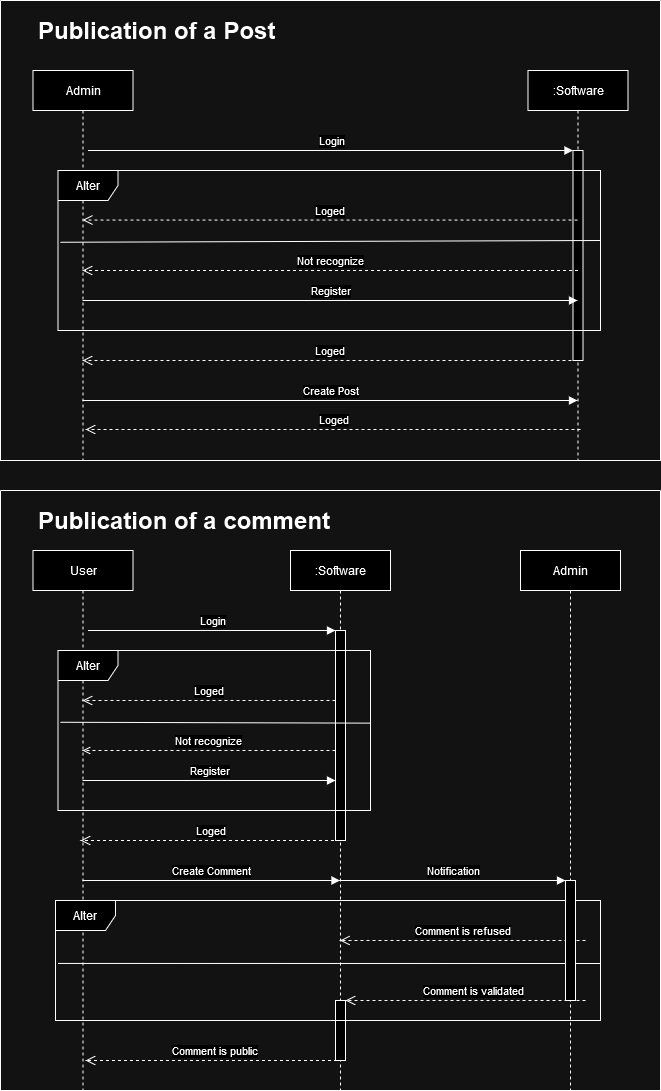

The diagram above was exported from draw.io. Its source (the exported page's mxGraphModel, read from the mxfile embedded in the PNG):
<mxGraphModel dx="1824" dy="549" grid="1" gridSize="10" guides="1" tooltips="1" connect="1" arrows="1" fold="1" page="1" pageScale="1" pageWidth="850" pageHeight="1100" math="0" shadow="0">
  <root>
    <mxCell id="0" />
    <mxCell id="1" parent="0" />
    <mxCell id="KzyAzJbDwsLBma_wEBIA-12" value="" style="swimlane;startSize=0;" parent="1" vertex="1">
      <mxGeometry x="-670" y="160" width="660" height="460" as="geometry" />
    </mxCell>
    <mxCell id="aM9ryv3xv72pqoxQDRHE-1" value="Admin" style="shape=umlLifeline;perimeter=lifelinePerimeter;whiteSpace=wrap;html=1;container=0;dropTarget=0;collapsible=0;recursiveResize=0;outlineConnect=0;portConstraint=eastwest;newEdgeStyle={&quot;edgeStyle&quot;:&quot;elbowEdgeStyle&quot;,&quot;elbow&quot;:&quot;vertical&quot;,&quot;curved&quot;:0,&quot;rounded&quot;:0};" parent="KzyAzJbDwsLBma_wEBIA-12" vertex="1">
      <mxGeometry x="32.5" y="70" width="100" height="390" as="geometry" />
    </mxCell>
    <mxCell id="aM9ryv3xv72pqoxQDRHE-5" value=":Software" style="shape=umlLifeline;perimeter=lifelinePerimeter;whiteSpace=wrap;html=1;container=0;dropTarget=0;collapsible=0;recursiveResize=0;outlineConnect=0;portConstraint=eastwest;newEdgeStyle={&quot;edgeStyle&quot;:&quot;elbowEdgeStyle&quot;,&quot;elbow&quot;:&quot;vertical&quot;,&quot;curved&quot;:0,&quot;rounded&quot;:0};" parent="KzyAzJbDwsLBma_wEBIA-12" vertex="1">
      <mxGeometry x="527.5" y="70" width="100" height="390" as="geometry" />
    </mxCell>
    <mxCell id="aM9ryv3xv72pqoxQDRHE-6" value="" style="html=1;points=[];perimeter=orthogonalPerimeter;outlineConnect=0;targetShapes=umlLifeline;portConstraint=eastwest;newEdgeStyle={&quot;edgeStyle&quot;:&quot;elbowEdgeStyle&quot;,&quot;elbow&quot;:&quot;vertical&quot;,&quot;curved&quot;:0,&quot;rounded&quot;:0};" parent="aM9ryv3xv72pqoxQDRHE-5" vertex="1">
      <mxGeometry x="45" y="80" width="10" height="210" as="geometry" />
    </mxCell>
    <mxCell id="aM9ryv3xv72pqoxQDRHE-7" value="Login" style="html=1;verticalAlign=bottom;endArrow=block;edgeStyle=elbowEdgeStyle;elbow=vertical;curved=0;rounded=0;" parent="KzyAzJbDwsLBma_wEBIA-12" target="aM9ryv3xv72pqoxQDRHE-6" edge="1">
      <mxGeometry relative="1" as="geometry">
        <mxPoint x="87.5" y="150" as="sourcePoint" />
        <Array as="points">
          <mxPoint x="322.5" y="150" />
        </Array>
      </mxGeometry>
    </mxCell>
    <mxCell id="aM9ryv3xv72pqoxQDRHE-8" value="Not recognize" style="html=1;verticalAlign=bottom;endArrow=open;dashed=1;endSize=8;edgeStyle=elbowEdgeStyle;elbow=horizontal;curved=0;rounded=0;" parent="KzyAzJbDwsLBma_wEBIA-12" target="aM9ryv3xv72pqoxQDRHE-1" edge="1">
      <mxGeometry relative="1" as="geometry">
        <mxPoint x="137.5" y="310" as="targetPoint" />
        <Array as="points">
          <mxPoint x="577.5" y="270" />
        </Array>
        <mxPoint x="577.5" y="270" as="sourcePoint" />
      </mxGeometry>
    </mxCell>
    <mxCell id="KzyAzJbDwsLBma_wEBIA-1" value="Alter" style="shape=umlFrame;whiteSpace=wrap;html=1;pointerEvents=0;" parent="KzyAzJbDwsLBma_wEBIA-12" vertex="1">
      <mxGeometry x="57.5" y="170" width="542.5" height="160" as="geometry" />
    </mxCell>
    <mxCell id="KzyAzJbDwsLBma_wEBIA-2" value="" style="endArrow=none;html=1;rounded=0;exitX=0.002;exitY=0.598;exitDx=0;exitDy=0;exitPerimeter=0;" parent="KzyAzJbDwsLBma_wEBIA-12" edge="1">
      <mxGeometry relative="1" as="geometry">
        <mxPoint x="59.69999999999993" y="241.76" as="sourcePoint" />
        <mxPoint x="600" y="240" as="targetPoint" />
      </mxGeometry>
    </mxCell>
    <mxCell id="KzyAzJbDwsLBma_wEBIA-5" value="Loged" style="html=1;verticalAlign=bottom;endArrow=open;dashed=1;endSize=8;edgeStyle=elbowEdgeStyle;elbow=vertical;curved=0;rounded=0;" parent="KzyAzJbDwsLBma_wEBIA-12" source="aM9ryv3xv72pqoxQDRHE-5" target="aM9ryv3xv72pqoxQDRHE-1" edge="1">
      <mxGeometry relative="1" as="geometry">
        <mxPoint x="87.5" y="220" as="targetPoint" />
        <Array as="points">
          <mxPoint x="512.5" y="219.51999999999998" />
        </Array>
        <mxPoint x="512.5" y="219.51999999999998" as="sourcePoint" />
      </mxGeometry>
    </mxCell>
    <mxCell id="KzyAzJbDwsLBma_wEBIA-7" value="Register" style="html=1;verticalAlign=bottom;endArrow=block;edgeStyle=elbowEdgeStyle;elbow=horizontal;curved=0;rounded=0;" parent="KzyAzJbDwsLBma_wEBIA-12" source="aM9ryv3xv72pqoxQDRHE-1" target="aM9ryv3xv72pqoxQDRHE-5" edge="1">
      <mxGeometry relative="1" as="geometry">
        <mxPoint x="87.5" y="300" as="sourcePoint" />
        <Array as="points">
          <mxPoint x="325" y="300" />
        </Array>
        <mxPoint x="575" y="300" as="targetPoint" />
      </mxGeometry>
    </mxCell>
    <mxCell id="KzyAzJbDwsLBma_wEBIA-8" value="Loged" style="html=1;verticalAlign=bottom;endArrow=open;dashed=1;endSize=8;edgeStyle=elbowEdgeStyle;elbow=vertical;curved=0;rounded=0;" parent="KzyAzJbDwsLBma_wEBIA-12" source="aM9ryv3xv72pqoxQDRHE-5" target="aM9ryv3xv72pqoxQDRHE-1" edge="1">
      <mxGeometry relative="1" as="geometry">
        <mxPoint x="77.5" y="360" as="targetPoint" />
        <Array as="points">
          <mxPoint x="497.5" y="360" />
        </Array>
        <mxPoint x="561.5" y="360.48" as="sourcePoint" />
      </mxGeometry>
    </mxCell>
    <mxCell id="KzyAzJbDwsLBma_wEBIA-9" value="Create Post" style="html=1;verticalAlign=bottom;endArrow=block;edgeStyle=elbowEdgeStyle;elbow=vertical;curved=0;rounded=0;" parent="KzyAzJbDwsLBma_wEBIA-12" source="aM9ryv3xv72pqoxQDRHE-1" target="aM9ryv3xv72pqoxQDRHE-5" edge="1">
      <mxGeometry relative="1" as="geometry">
        <mxPoint x="87.5" y="400" as="sourcePoint" />
        <Array as="points">
          <mxPoint x="322.5" y="400" />
        </Array>
        <mxPoint x="572.5" y="400" as="targetPoint" />
      </mxGeometry>
    </mxCell>
    <mxCell id="KzyAzJbDwsLBma_wEBIA-10" value="Loged" style="html=1;verticalAlign=bottom;endArrow=open;dashed=1;endSize=8;edgeStyle=elbowEdgeStyle;elbow=vertical;curved=0;rounded=0;" parent="KzyAzJbDwsLBma_wEBIA-12" edge="1">
      <mxGeometry relative="1" as="geometry">
        <mxPoint x="85.02761904761905" y="429" as="targetPoint" />
        <Array as="points">
          <mxPoint x="510.48" y="429" />
        </Array>
        <mxPoint x="579.9799999999998" y="429" as="sourcePoint" />
      </mxGeometry>
    </mxCell>
    <mxCell id="KzyAzJbDwsLBma_wEBIA-13" value="&lt;h1&gt;Publication of a Post&lt;br&gt;&lt;/h1&gt;&lt;h1&gt;&lt;/h1&gt;&lt;h1&gt;&lt;/h1&gt;" style="text;html=1;strokeColor=none;fillColor=none;spacing=5;spacingTop=-20;whiteSpace=wrap;overflow=hidden;rounded=0;" parent="KzyAzJbDwsLBma_wEBIA-12" vertex="1">
      <mxGeometry x="32.5" y="10" width="370" height="50" as="geometry" />
    </mxCell>
    <mxCell id="KzyAzJbDwsLBma_wEBIA-14" value="" style="swimlane;startSize=0;" parent="1" vertex="1">
      <mxGeometry x="-670" y="650" width="660" height="600" as="geometry" />
    </mxCell>
    <mxCell id="KzyAzJbDwsLBma_wEBIA-15" value="User" style="shape=umlLifeline;perimeter=lifelinePerimeter;whiteSpace=wrap;html=1;container=0;dropTarget=0;collapsible=0;recursiveResize=0;outlineConnect=0;portConstraint=eastwest;newEdgeStyle={&quot;edgeStyle&quot;:&quot;elbowEdgeStyle&quot;,&quot;elbow&quot;:&quot;vertical&quot;,&quot;curved&quot;:0,&quot;rounded&quot;:0};" parent="KzyAzJbDwsLBma_wEBIA-14" vertex="1">
      <mxGeometry x="32.5" y="60" width="100" height="540" as="geometry" />
    </mxCell>
    <mxCell id="KzyAzJbDwsLBma_wEBIA-16" value=":Software" style="shape=umlLifeline;perimeter=lifelinePerimeter;whiteSpace=wrap;html=1;container=0;dropTarget=0;collapsible=0;recursiveResize=0;outlineConnect=0;portConstraint=eastwest;newEdgeStyle={&quot;edgeStyle&quot;:&quot;elbowEdgeStyle&quot;,&quot;elbow&quot;:&quot;vertical&quot;,&quot;curved&quot;:0,&quot;rounded&quot;:0};" parent="KzyAzJbDwsLBma_wEBIA-14" vertex="1">
      <mxGeometry x="290" y="60" width="100" height="540" as="geometry" />
    </mxCell>
    <mxCell id="KzyAzJbDwsLBma_wEBIA-17" value="" style="html=1;points=[];perimeter=orthogonalPerimeter;outlineConnect=0;targetShapes=umlLifeline;portConstraint=eastwest;newEdgeStyle={&quot;edgeStyle&quot;:&quot;elbowEdgeStyle&quot;,&quot;elbow&quot;:&quot;vertical&quot;,&quot;curved&quot;:0,&quot;rounded&quot;:0};" parent="KzyAzJbDwsLBma_wEBIA-16" vertex="1">
      <mxGeometry x="45" y="80" width="10" height="210" as="geometry" />
    </mxCell>
    <mxCell id="KzyAzJbDwsLBma_wEBIA-37" value="" style="html=1;points=[];perimeter=orthogonalPerimeter;outlineConnect=0;targetShapes=umlLifeline;portConstraint=eastwest;newEdgeStyle={&quot;edgeStyle&quot;:&quot;elbowEdgeStyle&quot;,&quot;elbow&quot;:&quot;vertical&quot;,&quot;curved&quot;:0,&quot;rounded&quot;:0};" parent="KzyAzJbDwsLBma_wEBIA-16" vertex="1">
      <mxGeometry x="45" y="450" width="10" height="60" as="geometry" />
    </mxCell>
    <mxCell id="KzyAzJbDwsLBma_wEBIA-18" value="Login" style="html=1;verticalAlign=bottom;endArrow=block;edgeStyle=elbowEdgeStyle;elbow=vertical;curved=0;rounded=0;" parent="KzyAzJbDwsLBma_wEBIA-14" target="KzyAzJbDwsLBma_wEBIA-17" edge="1">
      <mxGeometry relative="1" as="geometry">
        <mxPoint x="87.5" y="140" as="sourcePoint" />
        <Array as="points">
          <mxPoint x="322.5" y="140" />
        </Array>
      </mxGeometry>
    </mxCell>
    <mxCell id="KzyAzJbDwsLBma_wEBIA-19" value="Not recognize" style="html=1;verticalAlign=bottom;endArrow=open;dashed=1;edgeStyle=elbowEdgeStyle;elbow=horizontal;curved=0;rounded=0;" parent="KzyAzJbDwsLBma_wEBIA-14" source="KzyAzJbDwsLBma_wEBIA-17" target="KzyAzJbDwsLBma_wEBIA-15" edge="1">
      <mxGeometry relative="1" as="geometry">
        <mxPoint x="137.5" y="300" as="targetPoint" />
        <Array as="points">
          <mxPoint x="270" y="260" />
        </Array>
        <mxPoint x="577.5" y="260" as="sourcePoint" />
      </mxGeometry>
    </mxCell>
    <mxCell id="KzyAzJbDwsLBma_wEBIA-20" value="Alter" style="shape=umlFrame;whiteSpace=wrap;html=1;pointerEvents=0;" parent="KzyAzJbDwsLBma_wEBIA-14" vertex="1">
      <mxGeometry x="57.5" y="160" width="312.5" height="160" as="geometry" />
    </mxCell>
    <mxCell id="KzyAzJbDwsLBma_wEBIA-21" value="" style="endArrow=none;html=1;rounded=0;exitX=0.002;exitY=0.598;exitDx=0;exitDy=0;exitPerimeter=0;entryX=1.001;entryY=0.454;entryDx=0;entryDy=0;entryPerimeter=0;" parent="KzyAzJbDwsLBma_wEBIA-14" target="KzyAzJbDwsLBma_wEBIA-20" edge="1">
      <mxGeometry relative="1" as="geometry">
        <mxPoint x="59.69999999999993" y="231.76" as="sourcePoint" />
        <mxPoint x="330" y="232" as="targetPoint" />
      </mxGeometry>
    </mxCell>
    <mxCell id="KzyAzJbDwsLBma_wEBIA-22" value="Loged" style="html=1;verticalAlign=bottom;endArrow=open;dashed=1;endSize=8;edgeStyle=elbowEdgeStyle;elbow=vertical;curved=0;rounded=0;" parent="KzyAzJbDwsLBma_wEBIA-14" source="KzyAzJbDwsLBma_wEBIA-17" target="KzyAzJbDwsLBma_wEBIA-15" edge="1">
      <mxGeometry relative="1" as="geometry">
        <mxPoint x="87.5" y="210" as="targetPoint" />
        <Array as="points">
          <mxPoint x="280" y="210" />
        </Array>
        <mxPoint x="512.5" y="209.51999999999998" as="sourcePoint" />
      </mxGeometry>
    </mxCell>
    <mxCell id="KzyAzJbDwsLBma_wEBIA-23" value="Register" style="html=1;verticalAlign=bottom;endArrow=block;edgeStyle=elbowEdgeStyle;elbow=horizontal;curved=0;rounded=0;" parent="KzyAzJbDwsLBma_wEBIA-14" source="KzyAzJbDwsLBma_wEBIA-15" target="KzyAzJbDwsLBma_wEBIA-17" edge="1">
      <mxGeometry relative="1" as="geometry">
        <mxPoint x="87.5" y="290" as="sourcePoint" />
        <Array as="points">
          <mxPoint x="325" y="290" />
        </Array>
        <mxPoint x="575" y="290" as="targetPoint" />
      </mxGeometry>
    </mxCell>
    <mxCell id="KzyAzJbDwsLBma_wEBIA-24" value="Loged" style="html=1;verticalAlign=bottom;endArrow=open;dashed=1;endSize=8;edgeStyle=elbowEdgeStyle;elbow=vertical;curved=0;rounded=0;" parent="KzyAzJbDwsLBma_wEBIA-14" source="KzyAzJbDwsLBma_wEBIA-16" edge="1">
      <mxGeometry relative="1" as="geometry">
        <mxPoint x="79.99761904761904" y="350" as="targetPoint" />
        <Array as="points">
          <mxPoint x="290" y="350" />
        </Array>
        <mxPoint x="457.44999999999976" y="350" as="sourcePoint" />
      </mxGeometry>
    </mxCell>
    <mxCell id="KzyAzJbDwsLBma_wEBIA-25" value="Create Comment" style="html=1;verticalAlign=bottom;endArrow=block;edgeStyle=elbowEdgeStyle;elbow=vertical;curved=0;rounded=0;" parent="KzyAzJbDwsLBma_wEBIA-14" edge="1" target="KzyAzJbDwsLBma_wEBIA-16" source="KzyAzJbDwsLBma_wEBIA-15">
      <mxGeometry relative="1" as="geometry">
        <mxPoint x="80.02761904761904" y="390" as="sourcePoint" />
        <Array as="points">
          <mxPoint x="237.98" y="390" />
        </Array>
        <mxPoint x="397.4799999999998" y="390" as="targetPoint" />
      </mxGeometry>
    </mxCell>
    <mxCell id="KzyAzJbDwsLBma_wEBIA-26" value="Comment is public" style="html=1;verticalAlign=bottom;endArrow=open;dashed=1;endSize=8;edgeStyle=elbowEdgeStyle;elbow=vertical;curved=0;rounded=0;" parent="KzyAzJbDwsLBma_wEBIA-14" edge="1">
      <mxGeometry relative="1" as="geometry">
        <mxPoint x="85" y="570" as="targetPoint" />
        <Array as="points" />
        <mxPoint x="342.5" y="570" as="sourcePoint" />
      </mxGeometry>
    </mxCell>
    <mxCell id="KzyAzJbDwsLBma_wEBIA-27" value="&lt;h1&gt;Publication of a comment&lt;br&gt;&lt;/h1&gt;&lt;h1&gt;&lt;/h1&gt;&lt;h1&gt;&lt;/h1&gt;" style="text;html=1;strokeColor=none;fillColor=none;spacing=5;spacingTop=-20;whiteSpace=wrap;overflow=hidden;rounded=0;" parent="KzyAzJbDwsLBma_wEBIA-14" vertex="1">
      <mxGeometry x="32.5" y="10" width="370" height="40" as="geometry" />
    </mxCell>
    <mxCell id="KzyAzJbDwsLBma_wEBIA-28" value="Admin" style="shape=umlLifeline;perimeter=lifelinePerimeter;whiteSpace=wrap;html=1;container=0;dropTarget=0;collapsible=0;recursiveResize=0;outlineConnect=0;portConstraint=eastwest;newEdgeStyle={&quot;edgeStyle&quot;:&quot;elbowEdgeStyle&quot;,&quot;elbow&quot;:&quot;vertical&quot;,&quot;curved&quot;:0,&quot;rounded&quot;:0};" parent="KzyAzJbDwsLBma_wEBIA-14" vertex="1">
      <mxGeometry x="520" y="60" width="100" height="540" as="geometry" />
    </mxCell>
    <mxCell id="KzyAzJbDwsLBma_wEBIA-30" value="Notification" style="html=1;verticalAlign=bottom;endArrow=block;edgeStyle=elbowEdgeStyle;elbow=vertical;curved=0;rounded=0;" parent="KzyAzJbDwsLBma_wEBIA-14" target="KzyAzJbDwsLBma_wEBIA-29" edge="1">
      <mxGeometry relative="1" as="geometry">
        <mxPoint x="339.5" y="390" as="sourcePoint" />
        <Array as="points">
          <mxPoint x="503.95" y="390" />
        </Array>
        <mxPoint x="585" y="390" as="targetPoint" />
      </mxGeometry>
    </mxCell>
    <mxCell id="KzyAzJbDwsLBma_wEBIA-31" value="Alter" style="shape=umlFrame;whiteSpace=wrap;html=1;pointerEvents=0;" parent="KzyAzJbDwsLBma_wEBIA-14" vertex="1">
      <mxGeometry x="55" y="410" width="545" height="120" as="geometry" />
    </mxCell>
    <mxCell id="KzyAzJbDwsLBma_wEBIA-33" value="Comment is refused" style="html=1;verticalAlign=bottom;endArrow=open;dashed=1;endSize=8;edgeStyle=elbowEdgeStyle;elbow=vertical;curved=0;rounded=0;" parent="KzyAzJbDwsLBma_wEBIA-14" edge="1">
      <mxGeometry relative="1" as="geometry">
        <mxPoint x="339.5" y="450" as="targetPoint" />
        <Array as="points">
          <mxPoint x="480" y="450" />
        </Array>
        <mxPoint x="585" y="450" as="sourcePoint" />
      </mxGeometry>
    </mxCell>
    <mxCell id="KzyAzJbDwsLBma_wEBIA-35" value="" style="endArrow=none;html=1;rounded=0;exitX=-0.005;exitY=0.314;exitDx=0;exitDy=0;exitPerimeter=0;" parent="KzyAzJbDwsLBma_wEBIA-14" edge="1">
      <mxGeometry width="50" height="50" relative="1" as="geometry">
        <mxPoint x="57.50499999999995" y="472.94000000000005" as="sourcePoint" />
        <mxPoint x="600" y="473" as="targetPoint" />
      </mxGeometry>
    </mxCell>
    <mxCell id="KzyAzJbDwsLBma_wEBIA-36" value="Comment is validated" style="html=1;verticalAlign=bottom;endArrow=open;dashed=1;endSize=8;edgeStyle=elbowEdgeStyle;elbow=vertical;curved=0;rounded=0;" parent="KzyAzJbDwsLBma_wEBIA-14" edge="1">
      <mxGeometry x="-0.0672" relative="1" as="geometry">
        <mxPoint x="345" y="510" as="targetPoint" />
        <Array as="points">
          <mxPoint x="482.5" y="510" />
        </Array>
        <mxPoint x="585" y="510" as="sourcePoint" />
        <mxPoint as="offset" />
      </mxGeometry>
    </mxCell>
    <mxCell id="KzyAzJbDwsLBma_wEBIA-29" value="" style="html=1;points=[];perimeter=orthogonalPerimeter;outlineConnect=0;targetShapes=umlLifeline;portConstraint=eastwest;newEdgeStyle={&quot;edgeStyle&quot;:&quot;elbowEdgeStyle&quot;,&quot;elbow&quot;:&quot;vertical&quot;,&quot;curved&quot;:0,&quot;rounded&quot;:0};" parent="KzyAzJbDwsLBma_wEBIA-14" vertex="1">
      <mxGeometry x="565" y="390" width="10" height="120" as="geometry" />
    </mxCell>
  </root>
</mxGraphModel>